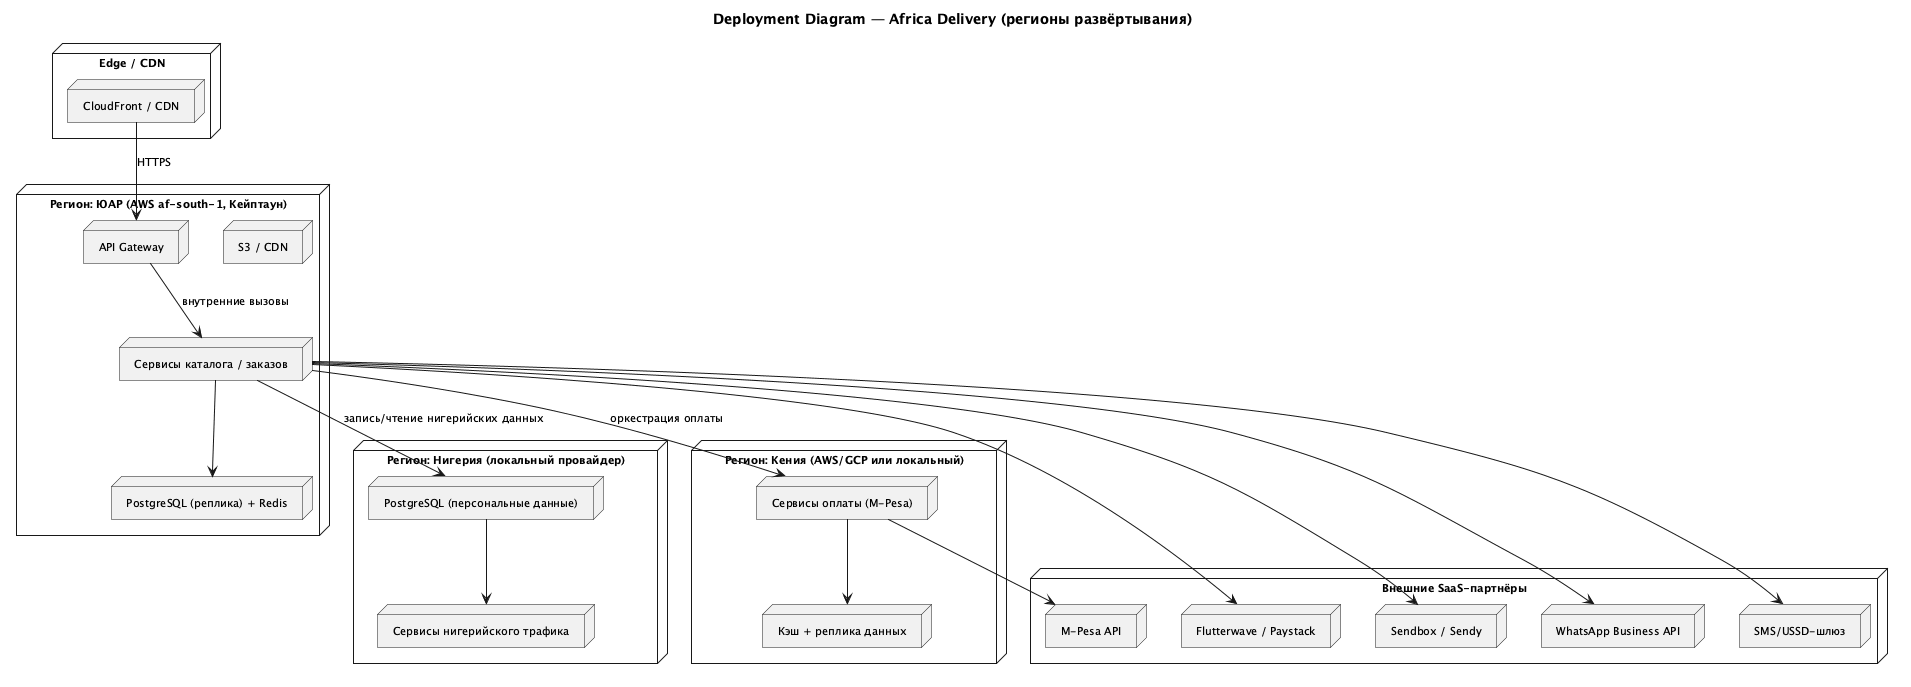

The diagram above was rendered by PlantUML. Its source (embedded in the PNG):
@startuml
skinparam defaultFontSize 11
skinparam backgroundColor #FFFFFF
title Deployment Diagram — Africa Delivery (регионы развёртывания)

node "Регион: Нигерия (локальный провайдер)" as NG {
  node "PostgreSQL (персональные данные)" as NGDB
  node "Сервисы нигерийского трафика" as NGSVC
}

node "Регион: ЮАР (AWS af-south-1, Кейптаун)" as ZA {
  node "API Gateway" as ZAGW
  node "Сервисы каталога / заказов" as ZASVC
  node "PostgreSQL (реплика) + Redis" as ZADB
  node "S3 / CDN" as ZACDN
}

node "Регион: Кения (AWS/GCP или локальный)" as KE {
  node "Сервисы оплаты (M-Pesa)" as KEPAY
  node "Кэш + реплика данных" as KEDB
}

node "Edge / CDN" as Edge {
  node "CloudFront / CDN" as CDN
}

node "Внешние SaaS-партнёры" as EXT {
  node "M-Pesa API" as MP
  node "Flutterwave / Paystack" as FP
  node "Sendbox / Sendy" as LG
  node "WhatsApp Business API" as WA
  node "SMS/USSD-шлюз" as SMS
}

CDN --> ZAGW : HTTPS
ZAGW --> ZASVC : внутренние вызовы
ZASVC --> ZADB
ZASVC --> KEPAY : оркестрация оплаты
KEPAY --> KEDB
ZASVC --> NGDB : запись/чтение нигерийских данных
NGDB --> NGSVC
KEPAY --> MP
ZASVC --> FP
ZASVC --> LG
ZASVC --> WA
ZASVC --> SMS
@enduml